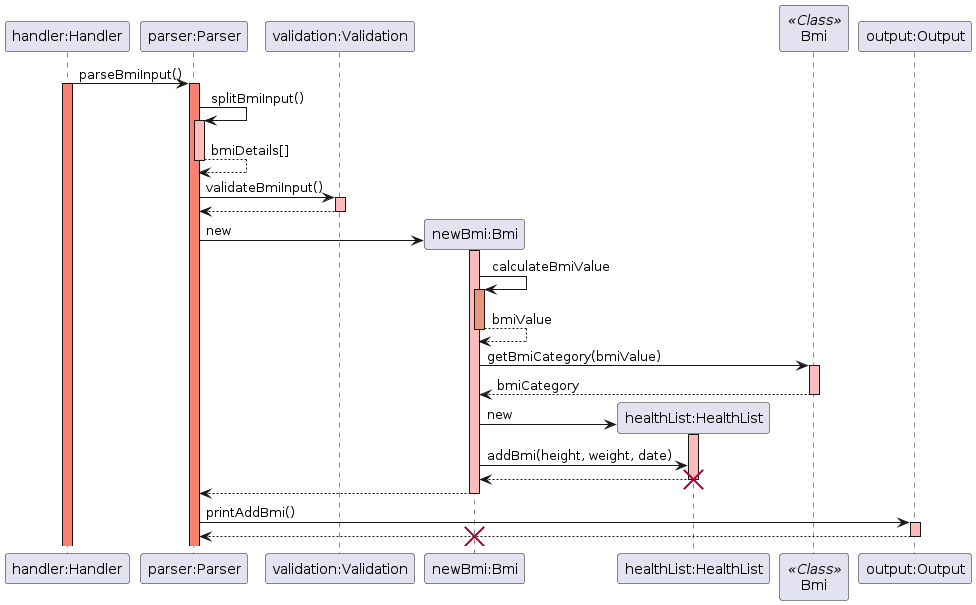

The diagram above was rendered by PlantUML. Its source (embedded in the PNG):
@startuml
skinparam sequenceReferenceBackgroundColor lightblue
participant "handler:Handler" as Handler
participant "parser:Parser" as Parser
participant "validation:Validation" as Validation
participant "newBmi:Bmi" as NBmi
participant "healthList:HealthList" as HealthList
participant "Bmi" as Bmi << Class>>
participant "output:Output" as Output

Handler -> Parser: parseBmiInput()
activate Handler #salmon
activate Parser #salmon

Parser -> Parser: splitBmiInput()
activate Parser #FFBBBB
Parser --> Parser: bmiDetails[]
deactivate Parser #FFBBBB

Parser -> Validation: validateBmiInput()
activate Validation #FFBBBB
Validation --> Parser:
deactivate Validation

Parser -> NBmi **: new
activate NBmi #FFBBBB
NBmi -> NBmi: calculateBmiValue
activate NBmi #DarkSalmon
NBmi --> NBmi: bmiValue
deactivate NBmi #DarkSalmon


NBmi -> Bmi: getBmiCategory(bmiValue)
activate Bmi #FFBBBB
Bmi --> NBmi: bmiCategory
deactivate Bmi #FFBBBB

NBmi -> HealthList **: new
activate HealthList #FFBBBB
NBmi -> HealthList: addBmi(height, weight, date)
HealthList --> NBmi:
deactivate HealthList #FFBBBB
destroy HealthList


NBmi --> Parser:
deactivate NBmi #FFBBBB

Parser -> Output: printAddBmi()
activate Output #FFBBBB
Output --> Parser:
destroy NBmi
deactivate Output #FFBBBB
@enduml